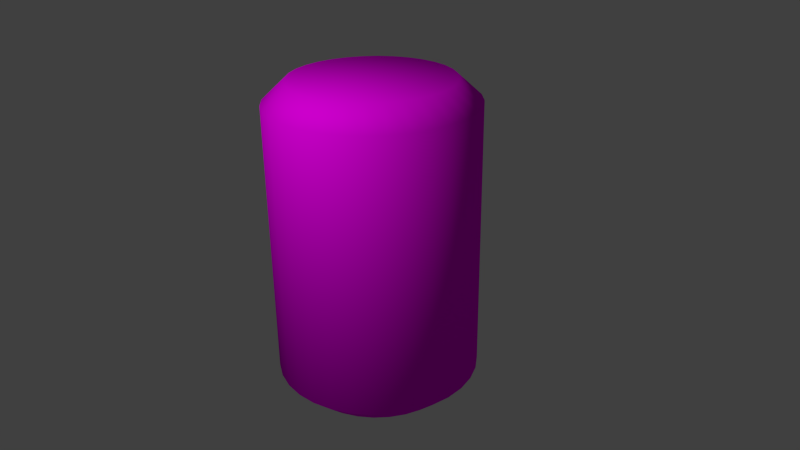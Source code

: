 # Source: CokeCan.blend  (saved by Blender 2.76.0; exported with 4.5.12 LTS)
import bpy
from mathutils import Matrix  # noqa: F401  (used for matrix-valued properties, if any)

bpy.ops.wm.read_factory_settings(use_empty=True)
scene = bpy.context.scene
scene.name = 'Scene'

# ---- collections
col_collection_1 = bpy.data.collections.new('Collection 1'); scene.collection.children.link(col_collection_1)

# ---- images (referenced by path relative to the original .blend; pixels are not part of the script)
import os
ASSET_DIR = os.environ.get("B2B_ASSET_DIR", "")  # directory of the original .blend (textures are referenced by path, not embedded)
HERE = os.path.dirname(os.path.abspath(__file__))  # packed textures are extracted next to this script under _unpacked/

def load_image(name, relpath, width, height, colorspace="sRGB"):
    """Load a texture the original file referenced (path relative to the .blend, or extracted next to this script)."""
    p = next((c for c in (os.path.join(HERE, relpath), os.path.join(ASSET_DIR, relpath)) if relpath and os.path.exists(c)), "")
    if p:
        img = bpy.data.images.load(p, check_existing=True)
        img.name = name
    else:  # same state as the original file: an image datablock whose file is absent (Cycles renders it pink)
        img = bpy.data.images.new(name, width, height)
        img.source = "FILE"
        img.filepath = "//" + (relpath or name)
    img.colorspace_settings.name = colorspace
    return img
img_cokelabel_jpg = load_image('cokeLabel.jpg', 'cokeLabel.jpg', 1024, 1024, 'sRGB')
img_render_result = load_image('Render Result', '', 1024, 1024, 'sRGB')
img_cantop_jpg = load_image('CanTop.jpg', 'CanTop.jpg', 1024, 1024, 'sRGB')

# ---- materials (node trees are filled in below, after node groups)
mat_material_001 = bpy.data.materials.new('Material.001')
mat_material_001.alpha_threshold = 0.0
mat_material_001.roughness = 0.5
mat_material_003 = bpy.data.materials.new('Material.003')
mat_material_003.alpha_threshold = 0.0
mat_material_003.roughness = 0.5

# ---- material node trees
mat_material_001.use_nodes = True; mat_material_001.node_tree.nodes.clear()
_N = mat_material_001.node_tree.nodes; _L = mat_material_001.node_tree.links
n0 = _N.new('ShaderNodeOutputMaterial'); n0.name = 'Material Output'; n0.location = (300, 300)
n1 = _N.new('ShaderNodeBsdfDiffuse'); n1.name = 'Diffuse BSDF'; n1.location = (10, 300)
n2 = _N.new('ShaderNodeTexImage'); n2.name = 'Image Texture'; n2.location = (-219, 390)
n2.width = 140
n2.image = img_cokelabel_jpg
n3 = _N.new('ShaderNodeTexImage'); n3.name = 'Image Texture.001'; n3.location = (-227, 115)
n3.width = 140
n3.image = img_render_result
_L.new(n1.outputs[0], n0.inputs[0])
_L.new(n2.outputs[0], n1.inputs[0])
n0.is_active_output = True
mat_material_003.use_nodes = True; mat_material_003.node_tree.nodes.clear()
_N = mat_material_003.node_tree.nodes; _L = mat_material_003.node_tree.links
n0 = _N.new('ShaderNodeOutputMaterial'); n0.name = 'Material Output'; n0.location = (300, 300)
n1 = _N.new('ShaderNodeBsdfDiffuse'); n1.name = 'Diffuse BSDF'; n1.location = (10, 300)
n2 = _N.new('ShaderNodeTexImage'); n2.name = 'Image Texture'; n2.location = (-180, 300)
n2.width = 140
n2.image = img_cantop_jpg
_L.new(n1.outputs[0], n0.inputs[0])
_L.new(n2.outputs[0], n1.inputs[0])
n0.is_active_output = True

# ---- world
world_world = bpy.data.worlds.new('World'); scene.world = world_world
world_world.color = (0.05088, 0.05088, 0.05088)
world_world.use_sun_shadow = False
world_world.sun_shadow_jitter_overblur = 0.0
world_world.cycles.sampling_method = 'MANUAL'
world_world.cycles.sample_map_resolution = 256

# ---- cameras
cam_camera = bpy.data.cameras.new('Camera')
cam_camera.clip_end = 100.0
cam_camera.lens = 35.0
cam_camera.sensor_width = 32.0
cam_camera.sensor_height = 18.0
cam_camera.ortho_scale = 7.314
cam_camera.dof.focus_distance = 0.0

# ---- lights
light_lamp = bpy.data.lights.new('Lamp', 'POINT')
light_lamp.transmission_factor = 0.0
light_lamp.cutoff_distance = 30.0
light_lamp.energy = 100.0
light_lamp.shadow_buffer_clip_start = 1.001
light_lamp.shadow_soft_size = 0.1
light_lamp.shadow_maximum_resolution = 0.006
light_lamp.use_absolute_resolution = True
light_lamp.cycles.use_multiple_importance_sampling = False

# ---- meshes
me_cylinder = bpy.data.meshes.new('Cylinder')
me_cylinder.from_pydata([(2.586e-08, 0.7822, -1.0), (2.642e-08, 0.7775, 1.0), (0.1526, 0.7672, -1.0), (0.1517, 0.7625, 1.0), (0.2993, 0.7227, -1.0), (0.2975, 0.7183, 1.0), (0.4346, 0.6504, -1.0), (0.4319, 0.6464, 1.0), (0.5531, 0.5531, -1.0), (0.5498, 0.5498, 1.0), (0.6504, 0.4346, -1.0), (0.6464, 0.4319, 1.0), (0.7227, 0.2993, -1.0), (0.7183, 0.2975, 1.0), (0.7672, 0.1526, -1.0), (0.7625, 0.1517, 1.0), (0.7822, 1.211e-07, -1.0), (0.7775, 1.221e-07, 1.0), (0.7672, -0.1526, -1.0), (0.7625, -0.1517, 1.0), (0.7227, -0.2993, -1.0), (0.7183, -0.2975, 1.0), (0.6504, -0.4346, -1.0), (0.6464, -0.4319, 1.0), (0.5531, -0.5531, -1.0), (0.5498, -0.5498, 1.0), (0.4346, -0.6504, -1.0), (0.4319, -0.6464, 1.0), (0.2993, -0.7227, -1.0), (0.2975, -0.7183, 1.0), (0.1526, -0.7672, -1.0), (0.1517, -0.7625, 1.0), (-2.29e-07, -0.7822, -1.0), (-2.269e-07, -0.7775, 1.0), (-0.1526, -0.7672, -1.0), (-0.1517, -0.7625, 1.0), (-0.2993, -0.7227, -1.0), (-0.2975, -0.7183, 1.0), (-0.4346, -0.6504, -1.0), (-0.4319, -0.6464, 1.0), (-0.5531, -0.5531, -1.0), (-0.5498, -0.5498, 1.0), (-0.6504, -0.4346, -1.0), (-0.6464, -0.4319, 1.0), (-0.7227, -0.2993, -1.0), (-0.7183, -0.2975, 1.0), (-0.7672, -0.1526, -1.0), (-0.7625, -0.1517, 1.0), (-0.7822, 8.174e-07, -1.0), (-0.7775, 8.141e-07, 1.0), (-0.7672, 0.1526, -1.0), (-0.7625, 0.1517, 1.0), (-0.7227, 0.2993, -1.0), (-0.7183, 0.2975, 1.0), (-0.6504, 0.4346, -1.0), (-0.6464, 0.4319, 1.0), (-0.5531, 0.5531, -1.0), (-0.5498, 0.5498, 1.0), (-0.4346, 0.6504, -1.0), (-0.4319, 0.6464, 1.0), (-0.2993, 0.7227, -1.0), (-0.2975, 0.7183, 1.0), (-0.1526, 0.7672, -1.0), (-0.1517, 0.7625, 1.0), (0.0, 1.0, 0.8661), (0.1951, 0.9808, 0.8661), (0.3827, 0.9239, 0.8661), (0.5556, 0.8315, 0.8661), (0.7071, 0.7071, 0.8661), (0.8315, 0.5556, 0.8661), (0.9239, 0.3827, 0.8661), (0.9808, 0.1951, 0.8661), (1.0, 7.55e-08, 0.8661), (0.9808, -0.1951, 0.8661), (0.9239, -0.3827, 0.8661), (0.8315, -0.5556, 0.8661), (0.7071, -0.7071, 0.8661), (0.5556, -0.8315, 0.8661), (0.3827, -0.9239, 0.8661), (0.1951, -0.9808, 0.8661), (-3.258e-07, -1.0, 0.8661), (-0.1951, -0.9808, 0.8661), (-0.3827, -0.9239, 0.8661), (-0.5556, -0.8315, 0.8661), (-0.7071, -0.7071, 0.8661), (-0.8315, -0.5556, 0.8661), (-0.9239, -0.3827, 0.8661), (-0.9808, -0.1951, 0.8661), (-1.0, 9.656e-07, 0.8661), (-0.9808, 0.1951, 0.8661), (-0.9239, 0.3827, 0.8661), (-0.8315, 0.5556, 0.8661), (-0.7071, 0.7071, 0.8661), (-0.5556, 0.8315, 0.8661), (-0.3827, 0.9239, 0.8661), (-0.1951, 0.9808, 0.8661), (0.1951, 0.9808, -0.8745), (0.3827, 0.9239, -0.8745), (0.5556, 0.8315, -0.8745), (0.7071, 0.7071, -0.8745), (0.8315, 0.5556, -0.8745), (0.9239, 0.3827, -0.8745), (0.9808, 0.1951, -0.8745), (1.0, 7.55e-08, -0.8745), (0.9808, -0.1951, -0.8745), (0.9239, -0.3827, -0.8745), (0.8315, -0.5556, -0.8745), (0.7071, -0.7071, -0.8745), (0.5556, -0.8315, -0.8745), (0.3827, -0.9239, -0.8745), (0.1951, -0.9808, -0.8745), (-3.258e-07, -1.0, -0.8745), (-0.1951, -0.9808, -0.8745), (-0.3827, -0.9239, -0.8745), (-0.5556, -0.8315, -0.8745), (-0.7071, -0.7071, -0.8745), (-0.8315, -0.5556, -0.8745), (-0.9239, -0.3827, -0.8745), (-0.9808, -0.1951, -0.8745), (-1.0, 9.656e-07, -0.8745), (-0.9808, 0.1951, -0.8745), (-0.9239, 0.3827, -0.8745), (-0.8315, 0.5556, -0.8745), (-0.7071, 0.7071, -0.8745), (-0.5556, 0.8315, -0.8745), (-0.3827, 0.9239, -0.8745), (-0.1951, 0.9808, -0.8745), (0.0, 1.0, -0.8745)], [], [(64, 1, 3, 65), (65, 3, 5, 66), (66, 5, 7, 67), (67, 7, 9, 68), (68, 9, 11, 69), (69, 11, 13, 70), (70, 13, 15, 71), (71, 15, 17, 72), (72, 17, 19, 73), (73, 19, 21, 74), (74, 21, 23, 75), (75, 23, 25, 76), (76, 25, 27, 77), (77, 27, 29, 78), (78, 29, 31, 79), (79, 31, 33, 80), (80, 33, 35, 81), (81, 35, 37, 82), (82, 37, 39, 83), (83, 39, 41, 84), (84, 41, 43, 85), (85, 43, 45, 86), (86, 45, 47, 87), (87, 47, 49, 88), (88, 49, 51, 89), (89, 51, 53, 90), (90, 53, 55, 91), (91, 55, 57, 92), (92, 57, 59, 93), (93, 59, 61, 94), (3, 1, 63, 61, 59, 57, 55, 53, 51, 49, 47, 45, 43, 41, 39, 37, 35, 33, 31, 29, 27, 25, 23, 21, 19, 17, 15, 13, 11, 9, 7, 5), (95, 63, 1, 64), (94, 61, 63, 95), (125, 94, 95, 126), (126, 95, 64, 127), (124, 93, 94, 125), (123, 92, 93, 124), (122, 91, 92, 123), (121, 90, 91, 122), (120, 89, 90, 121), (119, 88, 89, 120), (118, 87, 88, 119), (117, 86, 87, 118), (116, 85, 86, 117), (115, 84, 85, 116), (114, 83, 84, 115), (113, 82, 83, 114), (112, 81, 82, 113), (111, 80, 81, 112), (110, 79, 80, 111), (109, 78, 79, 110), (108, 77, 78, 109), (107, 76, 77, 108), (106, 75, 76, 107), (105, 74, 75, 106), (104, 73, 74, 105), (103, 72, 73, 104), (102, 71, 72, 103), (101, 70, 71, 102), (100, 69, 70, 101), (99, 68, 69, 100), (98, 67, 68, 99), (97, 66, 67, 98), (96, 65, 66, 97), (127, 64, 65, 96), (0, 127, 96, 2), (2, 96, 97, 4), (4, 97, 98, 6), (6, 98, 99, 8), (8, 99, 100, 10), (10, 100, 101, 12), (12, 101, 102, 14), (14, 102, 103, 16), (16, 103, 104, 18), (18, 104, 105, 20), (20, 105, 106, 22), (22, 106, 107, 24), (24, 107, 108, 26), (26, 108, 109, 28), (28, 109, 110, 30), (30, 110, 111, 32), (32, 111, 112, 34), (34, 112, 113, 36), (36, 113, 114, 38), (38, 114, 115, 40), (40, 115, 116, 42), (42, 116, 117, 44), (44, 117, 118, 46), (46, 118, 119, 48), (48, 119, 120, 50), (50, 120, 121, 52), (52, 121, 122, 54), (54, 122, 123, 56), (56, 123, 124, 58), (58, 124, 125, 60), (62, 126, 127, 0), (60, 125, 126, 62), (0, 2, 4, 6, 8, 10, 12, 14, 16, 18, 20, 22, 24, 26, 28, 30, 32, 34, 36, 38, 40, 42, 44, 46, 48, 50, 52, 54, 56, 58, 60, 62)])
me_cylinder.polygons.foreach_set('use_smooth', [True] * 98)
me_cylinder.polygons.foreach_set('material_index', [0, 0, 0, 0, 0, 0, 0, 0, 0, 0, 0, 0, 0, 0, 0, 0, 0, 0, 0, 0, 0, 0, 0, 0, 0, 0, 0, 0, 0, 0, 1, 0, 0, 0, 0, 0, 0, 0, 0, 0, 0, 0, 0, 0, 0, 0, 0, 0, 0, 0, 0, 0, 0, 0, 0, 0, 0, 0, 0, 0, 0, 0, 0, 0, 0, 0, 0, 0, 0, 0, 0, 0, 0, 0, 0, 0, 0, 0, 0, 0, 0, 0, 0, 0, 0, 0, 0, 0, 0, 0, 0, 0, 0, 0, 0, 0, 0, 1])
_uv = me_cylinder.uv_layers.new(name='UVMap')
_uv.uv.foreach_set('vector', [0.9975, 0.93, 0.9975, 0.9965, 0.9662, 0.9965, 0.9662, 0.93, 0.9662, 0.93, 0.9662, 0.9965, 0.9349, 0.9965, 0.9349, 0.93, 0.9349, 0.93, 0.9349, 0.9965, 0.9036, 0.9965, 0.9036, 0.93, 0.9036, 0.93, 0.9036, 0.9965, 0.8724, 0.9965, 0.8724, 0.93, 0.8724, 0.93, 0.8724, 0.9965, 0.8411, 0.9965, 0.8411, 0.93, 0.8411, 0.93, 0.8411, 0.9965, 0.8098, 0.9965, 0.8098, 0.93, 0.8098, 0.93, 0.8098, 0.9965, 0.7785, 0.9965, 0.7785, 0.93, 0.7785, 0.93, 0.7785, 0.9965, 0.7472, 0.9965, 0.7472, 0.93, 0.7472, 0.93, 0.7472, 0.9965, 0.716, 0.9965, 0.716, 0.93, 0.716, 0.93, 0.716, 0.9965, 0.6847, 0.9965, 0.6847, 0.93, 0.6847, 0.93, 0.6847, 0.9965, 0.6534, 0.9965, 0.6534, 0.93, 0.6534, 0.93, 0.6534, 0.9965, 0.6221, 0.9965, 0.6221, 0.93, 0.6221, 0.93, 0.6221, 0.9965, 0.5909, 0.9965, 0.5909, 0.93, 0.5909, 0.93, 0.5909, 0.9965, 0.5596, 0.9965, 0.5596, 0.93, 0.5596, 0.93, 0.5596, 0.9965, 0.5283, 0.9965, 0.5283, 0.93, 0.5283, 0.93, 0.5283, 0.9965, 0.497, 0.9965, 0.497, 0.93, 0.497, 0.93, 0.497, 0.9965, 0.4658, 0.9965, 0.4658, 0.93, 0.4658, 0.93, 0.4658, 0.9965, 0.4345, 0.9965, 0.4345, 0.93, 0.4345, 0.93, 0.4345, 0.9965, 0.4032, 0.9965, 0.4032, 0.93, 0.4032, 0.93, 0.4032, 0.9965, 0.3719, 0.9965, 0.3719, 0.93, 0.3719, 0.93, 0.3719, 0.9965, 0.3407, 0.9965, 0.3407, 0.93, 0.3407, 0.93, 0.3407, 0.9965, 0.3094, 0.9965, 0.3094, 0.93, 0.3094, 0.93, 0.3094, 0.9965, 0.2781, 0.9965, 0.2781, 0.93, 0.2781, 0.93, 0.2781, 0.9965, 0.2468, 0.9965, 0.2468, 0.93, 0.2468, 0.93, 0.2468, 0.9965, 0.2156, 0.9965, 0.2156, 0.93, 0.2156, 0.93, 0.2156, 0.9965, 0.1843, 0.9965, 0.1843, 0.93, 0.1843, 0.93, 0.1843, 0.9965, 0.153, 0.9965, 0.153, 0.93, 0.153, 0.93, 0.153, 0.9965, 0.1217, 0.9965, 0.1217, 0.93, 0.1217, 0.93, 0.1217, 0.9965, 0.09046, 0.9965, 0.09046, 0.93, 0.09046, 0.93, 0.09046, 0.9965, 0.05918, 0.9965, 0.05918, 0.93, 0.3844, 0.8812, 0.3122, 0.8514, 0.2473, 0.808, 0.192, 0.7527, 0.1486, 0.6878, 0.1188, 0.6156, 0.1035, 0.539, 0.1035, 0.461, 0.1188, 0.3844, 0.1486, 0.3122, 0.192, 0.2473, 0.2473, 0.192, 0.3122, 0.1486, 0.3844, 0.1188, 0.461, 0.1035, 0.539, 0.1035, 0.6156, 0.1188, 0.6878, 0.1486, 0.7527, 0.192, 0.808, 0.2473, 0.8514, 0.3122, 0.8812, 0.3844, 0.8965, 0.461, 0.8965, 0.539, 0.8812, 0.6156, 0.8514, 0.6878, 0.808, 0.7527, 0.7527, 0.808, 0.6878, 0.8514, 0.6156, 0.8812, 0.5391, 0.8965, 0.461, 0.8965, 0.02791, 0.93, 0.02791, 0.9965, -0.003366, 0.9965, -0.003366, 0.93, 0.05918, 0.93, 0.05918, 0.9965, 0.02791, 0.9965, 0.02791, 0.93, 0.05918, 0.06582, 0.05918, 0.93, 0.02791, 0.93, 0.02791, 0.06582, 0.02791, 0.06582, 0.02791, 0.93, -0.003366, 0.93, -0.003366, 0.06582, 0.09046, 0.06582, 0.09046, 0.93, 0.05918, 0.93, 0.05918, 0.06582, 0.1217, 0.06582, 0.1217, 0.93, 0.09046, 0.93, 0.09046, 0.06582, 0.153, 0.06582, 0.153, 0.93, 0.1217, 0.93, 0.1217, 0.06582, 0.1843, 0.06582, 0.1843, 0.93, 0.153, 0.93, 0.153, 0.06582, 0.2156, 0.06582, 0.2156, 0.93, 0.1843, 0.93, 0.1843, 0.06582, 0.2468, 0.06582, 0.2468, 0.93, 0.2156, 0.93, 0.2156, 0.06582, 0.2781, 0.06582, 0.2781, 0.93, 0.2468, 0.93, 0.2468, 0.06582, 0.3094, 0.06582, 0.3094, 0.93, 0.2781, 0.93, 0.2781, 0.06582, 0.3407, 0.06582, 0.3407, 0.93, 0.3094, 0.93, 0.3094, 0.06582, 0.3719, 0.06582, 0.3719, 0.93, 0.3407, 0.93, 0.3407, 0.06582, 0.4032, 0.06582, 0.4032, 0.93, 0.3719, 0.93, 0.3719, 0.06582, 0.4345, 0.06582, 0.4345, 0.93, 0.4032, 0.93, 0.4032, 0.06582, 0.4658, 0.06582, 0.4658, 0.93, 0.4345, 0.93, 0.4345, 0.06582, 0.497, 0.06582, 0.497, 0.93, 0.4658, 0.93, 0.4658, 0.06582, 0.5283, 0.06582, 0.5283, 0.93, 0.497, 0.93, 0.497, 0.06582, 0.5596, 0.06582, 0.5596, 0.93, 0.5283, 0.93, 0.5283, 0.06582, 0.5909, 0.06582, 0.5909, 0.93, 0.5596, 0.93, 0.5596, 0.06582, 0.6221, 0.06582, 0.6221, 0.93, 0.5909, 0.93, 0.5909, 0.06582, 0.6534, 0.06582, 0.6534, 0.93, 0.6221, 0.93, 0.6221, 0.06582, 0.6847, 0.06582, 0.6847, 0.93, 0.6534, 0.93, 0.6534, 0.06582, 0.716, 0.06582, 0.716, 0.93, 0.6847, 0.93, 0.6847, 0.06582, 0.7472, 0.06582, 0.7472, 0.93, 0.716, 0.93, 0.716, 0.06582, 0.7785, 0.06582, 0.7785, 0.93, 0.7472, 0.93, 0.7472, 0.06582, 0.8098, 0.06582, 0.8098, 0.93, 0.7785, 0.93, 0.7785, 0.06582, 0.8411, 0.06582, 0.8411, 0.93, 0.8098, 0.93, 0.8098, 0.06582, 0.8724, 0.06582, 0.8724, 0.93, 0.8411, 0.93, 0.8411, 0.06582, 0.9036, 0.06582, 0.9036, 0.93, 0.8724, 0.93, 0.8724, 0.06582, 0.9349, 0.06582, 0.9349, 0.93, 0.9036, 0.93, 0.9036, 0.06582, 0.9662, 0.06582, 0.9662, 0.93, 0.9349, 0.93, 0.9349, 0.06582, 0.9975, 0.06582, 0.9975, 0.93, 0.9662, 0.93, 0.9662, 0.06582, 0.9975, 0.003541, 0.9975, 0.06582, 0.9662, 0.06582, 0.9662, 0.003541, 0.9662, 0.003541, 0.9662, 0.06582, 0.9349, 0.06582, 0.9349, 0.003541, 0.9349, 0.003541, 0.9349, 0.06582, 0.9036, 0.06582, 0.9036, 0.003541, 0.9036, 0.003541, 0.9036, 0.06582, 0.8724, 0.06582, 0.8724, 0.003541, 0.8724, 0.003541, 0.8724, 0.06582, 0.8411, 0.06582, 0.8411, 0.003541, 0.8411, 0.003541, 0.8411, 0.06582, 0.8098, 0.06582, 0.8098, 0.003541, 0.8098, 0.003541, 0.8098, 0.06582, 0.7785, 0.06582, 0.7785, 0.003541, 0.7785, 0.003541, 0.7785, 0.06582, 0.7472, 0.06582, 0.7472, 0.003541, 0.7472, 0.003541, 0.7472, 0.06582, 0.716, 0.06582, 0.716, 0.003541, 0.716, 0.003541, 0.716, 0.06582, 0.6847, 0.06582, 0.6847, 0.003541, 0.6847, 0.003541, 0.6847, 0.06582, 0.6534, 0.06582, 0.6534, 0.003541, 0.6534, 0.003541, 0.6534, 0.06582, 0.6221, 0.06582, 0.6221, 0.003541, 0.6221, 0.003541, 0.6221, 0.06582, 0.5909, 0.06582, 0.5909, 0.003541, 0.5909, 0.003541, 0.5909, 0.06582, 0.5596, 0.06582, 0.5596, 0.003541, 0.5596, 0.003541, 0.5596, 0.06582, 0.5283, 0.06582, 0.5283, 0.003541, 0.5283, 0.003541, 0.5283, 0.06582, 0.497, 0.06582, 0.497, 0.003541, 0.497, 0.003541, 0.497, 0.06582, 0.4658, 0.06582, 0.4658, 0.003541, 0.4658, 0.003541, 0.4658, 0.06582, 0.4345, 0.06582, 0.4345, 0.003541, 0.4345, 0.003541, 0.4345, 0.06582, 0.4032, 0.06582, 0.4032, 0.003541, 0.4032, 0.003541, 0.4032, 0.06582, 0.3719, 0.06582, 0.3719, 0.003541, 0.3719, 0.003541, 0.3719, 0.06582, 0.3407, 0.06582, 0.3407, 0.003541, 0.3407, 0.003541, 0.3407, 0.06582, 0.3094, 0.06582, 0.3094, 0.003541, 0.3094, 0.003541, 0.3094, 0.06582, 0.2781, 0.06582, 0.2781, 0.003541, 0.2781, 0.003541, 0.2781, 0.06582, 0.2468, 0.06582, 0.2468, 0.003541, 0.2468, 0.003541, 0.2468, 0.06582, 0.2156, 0.06582, 0.2156, 0.003541, 0.2156, 0.003541, 0.2156, 0.06582, 0.1843, 0.06582, 0.1843, 0.003541, 0.1843, 0.003541, 0.1843, 0.06582, 0.153, 0.06582, 0.153, 0.003541, 0.153, 0.003541, 0.153, 0.06582, 0.1217, 0.06582, 0.1217, 0.003541, 0.1217, 0.003541, 0.1217, 0.06582, 0.09046, 0.06582, 0.09046, 0.003541, 0.09046, 0.003541, 0.09046, 0.06582, 0.05918, 0.06582, 0.05918, 0.003541, 0.02791, 0.003541, 0.02791, 0.06582, -0.003366, 0.06582, -0.003366, 0.003541, 0.05918, 0.003541, 0.05918, 0.06582, 0.02791, 0.06582, 0.02791, 0.003541, -0.003366, 0.003541, 0.9662, 0.003541, 0.9349, 0.003541, 0.9036, 0.003541, 0.8724, 0.003541, 0.8411, 0.003541, 0.8098, 0.003541, 0.7785, 0.003541, 0.7472, 0.003541, 0.716, 0.003541, 0.6847, 0.003541, 0.6534, 0.003541, 0.6221, 0.003541, 0.5909, 0.003541, 0.5596, 0.003541, 0.5283, 0.003541, 0.497, 0.003541, 0.4658, 0.003541, 0.4345, 0.003541, 0.4032, 0.003541, 0.3719, 0.003541, 0.3407, 0.003541, 0.3094, 0.003541, 0.2781, 0.003541, 0.2468, 0.003541, 0.2156, 0.003541, 0.1843, 0.003541, 0.153, 0.003541, 0.1217, 0.003541, 0.09046, 0.003541, 0.05918, 0.003541, 0.02791, 0.003541])
me_cylinder.materials.append(mat_material_001)
me_cylinder.materials.append(mat_material_003)
me_cylinder.use_remesh_preserve_volume = False
me_cylinder.use_remesh_preserve_attributes = False
me_cylinder.use_mirror_vertex_groups = False
me_cylinder.update()

# ---- objects
ob_cylinder = bpy.data.objects.new('Cylinder', me_cylinder)
ob_lamp = bpy.data.objects.new('Lamp', light_lamp)
ob_camera = bpy.data.objects.new('Camera', cam_camera)

# ---- transforms, parenting, visibility, modifiers, constraints
ob_cylinder.location = (-0.01846, 4.794e-08, 0.8009)
ob_cylinder.scale = (0.5086, 0.5086, 0.7862)
ob_cylinder.lineart.crease_threshold = 0.0
ob_lamp.location = (-0.6874, -1.834, 3.058)
ob_lamp.rotation_euler = (0.6503, 0.05522, 1.866)
ob_lamp.lock_rotations_4d = False
ob_lamp.empty_display_type = 'ARROWS'
ob_lamp.color = (0.0, 0.0, 0.0, 0.0)
ob_lamp.lineart.crease_threshold = 0.0
ob_camera.location = (1.036, -3.701, 2.627)
ob_camera.rotation_euler = (1.139, 0.01081, 0.2417)
ob_camera.lock_rotations_4d = False
ob_camera.empty_display_type = 'ARROWS'
ob_camera.color = (0.0, 0.0, 0.0, 0.0)
ob_camera.display_type = 'WIRE'
ob_camera.lineart.crease_threshold = 0.0

# ---- collection membership
col_collection_1.objects.link(ob_cylinder)
col_collection_1.objects.link(ob_lamp)
col_collection_1.objects.link(ob_camera)

# ---- scene / render settings (as saved in the file)
scene.camera = ob_camera
scene.frame_start = 1; scene.frame_end = 250; scene.frame_set(1)
scene.render.engine = 'CYCLES'
scene.render.resolution_percentage = 50
scene.render.dither_intensity = 0.0
scene.cycles.use_denoising = False
scene.cycles.samples = 10
scene.cycles.sampling_pattern = 'TABULATED_SOBOL'
scene.cycles.light_sampling_threshold = 0.0
scene.cycles.use_adaptive_sampling = False
scene.cycles.use_light_tree = False
scene.cycles.blur_glossy = 0.0
scene.cycles.pixel_filter_type = 'GAUSSIAN'
scene.cycles.sample_clamp_indirect = 0.0
scene.view_settings.view_transform = 'Standard'
bpy.context.view_layer.update()
